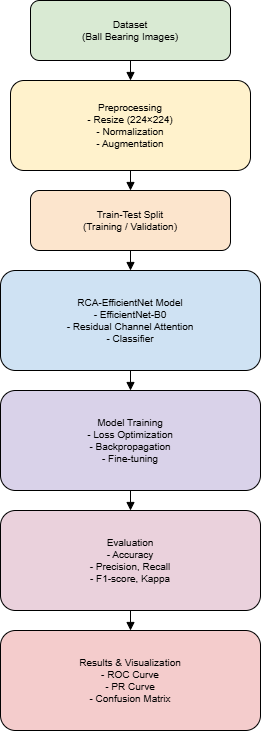

The diagram above was exported from draw.io. Its source (the exported page's mxGraphModel, read from the mxfile embedded in the PNG):
<mxGraphModel dx="1796" dy="753" grid="1" gridSize="10" guides="1" tooltips="1" connect="1" arrows="1" fold="1" page="1" pageScale="1" pageWidth="800" pageHeight="1200" background="none" math="0" shadow="0">
  <root>
    <mxCell id="0" />
    <mxCell id="1" parent="0" />
    <mxCell id="2" parent="1" style="rounded=1;whiteSpace=wrap;html=1;fillColor=#d9ead3;fontSize=10;" value="Dataset&#10;(Ball Bearing Images)" vertex="1">
      <mxGeometry height="60" width="200" x="300" y="40" as="geometry" />
    </mxCell>
    <mxCell id="3" parent="1" style="rounded=1;whiteSpace=wrap;html=1;fillColor=#fff2cc;fontSize=10;" value="Preprocessing&#10;- Resize (224×224)&#10;- Normalization&#10;- Augmentation" vertex="1">
      <mxGeometry height="90" width="240" x="280" y="120" as="geometry" />
    </mxCell>
    <mxCell id="4" parent="1" style="rounded=1;whiteSpace=wrap;html=1;fillColor=#fce5cd;fontSize=10;" value="Train-Test Split&#10;(Training / Validation)" vertex="1">
      <mxGeometry height="60" width="200" x="300" y="230" as="geometry" />
    </mxCell>
    <mxCell id="5" parent="1" style="rounded=1;whiteSpace=wrap;html=1;fillColor=#cfe2f3;fontSize=10;" value="RCA-EfficientNet Model&#10;- EfficientNet-B0&#10;- Residual Channel Attention&#10;- Classifier" vertex="1">
      <mxGeometry height="100" width="260" x="270" y="310" as="geometry" />
    </mxCell>
    <mxCell id="6" parent="1" style="rounded=1;whiteSpace=wrap;html=1;fillColor=#d9d2e9;fontSize=10;" value="Model Training&#10;- Loss Optimization&#10;- Backpropagation&#10;- Fine-tuning" vertex="1">
      <mxGeometry height="100" width="260" x="270" y="430" as="geometry" />
    </mxCell>
    <mxCell id="7" parent="1" style="rounded=1;whiteSpace=wrap;html=1;fillColor=#ead1dc;fontSize=10;" value="Evaluation&#10;- Accuracy&#10;- Precision, Recall&#10;- F1-score, Kappa" vertex="1">
      <mxGeometry height="100" width="260" x="270" y="550" as="geometry" />
    </mxCell>
    <mxCell id="8" parent="1" style="rounded=1;whiteSpace=wrap;html=1;fillColor=#f4cccc;fontSize=10;" value="Results &amp; Visualization&#10;- ROC Curve&#10;- PR Curve&#10;- Confusion Matrix" vertex="1">
      <mxGeometry height="100" width="260" x="270" y="670" as="geometry" />
    </mxCell>
    <mxCell id="9" edge="1" parent="1" source="2" style="edgeStyle=orthogonalEdgeStyle;endArrow=block;" target="3">
      <mxGeometry relative="1" as="geometry" />
    </mxCell>
    <mxCell id="10" edge="1" parent="1" source="3" style="edgeStyle=orthogonalEdgeStyle;endArrow=block;" target="4">
      <mxGeometry relative="1" as="geometry" />
    </mxCell>
    <mxCell id="11" edge="1" parent="1" source="4" style="edgeStyle=orthogonalEdgeStyle;endArrow=block;" target="5">
      <mxGeometry relative="1" as="geometry" />
    </mxCell>
    <mxCell id="12" edge="1" parent="1" source="5" style="edgeStyle=orthogonalEdgeStyle;endArrow=block;" target="6">
      <mxGeometry relative="1" as="geometry" />
    </mxCell>
    <mxCell id="13" edge="1" parent="1" source="6" style="edgeStyle=orthogonalEdgeStyle;endArrow=block;" target="7">
      <mxGeometry relative="1" as="geometry" />
    </mxCell>
    <mxCell id="14" edge="1" parent="1" source="7" style="edgeStyle=orthogonalEdgeStyle;endArrow=block;" target="8">
      <mxGeometry relative="1" as="geometry" />
    </mxCell>
  </root>
</mxGraphModel>